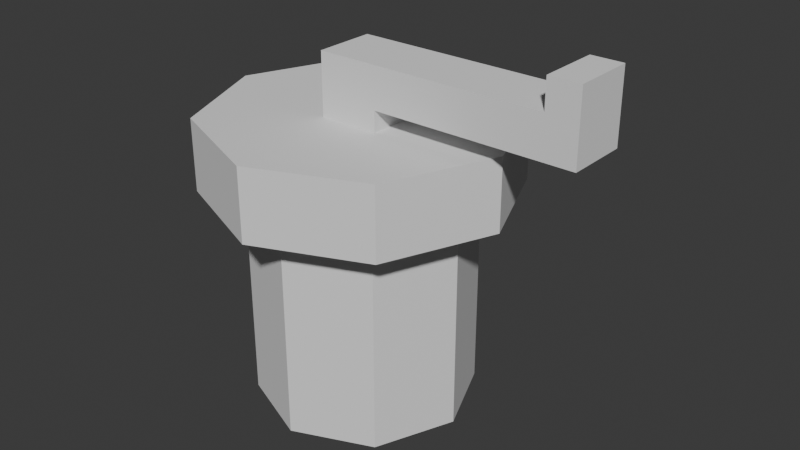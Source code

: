 # Source: winch.blend  (saved by Blender 5.2.44; exported with 4.5.12 LTS)
import bpy
from mathutils import Matrix  # noqa: F401  (used for matrix-valued properties, if any)

bpy.ops.wm.read_factory_settings(use_empty=True)
scene = bpy.context.scene
scene.name = 'Scene'

# ---- collections
col_collection = bpy.data.collections.new('Collection'); scene.collection.children.link(col_collection)

# ---- world
world_world = bpy.data.worlds.new('World'); scene.world = world_world
world_world.use_nodes = True; world_world.node_tree.nodes.clear()
_N = world_world.node_tree.nodes; _L = world_world.node_tree.links
n0 = _N.new('ShaderNodeOutputWorld'); n0.name = 'World Output'; n0.location = (200, 100)
n1 = _N.new('ShaderNodeBackground'); n1.name = 'Background'; n1.location = (-200, 100)
n1.inputs[0].default_value = (0.05088, 0.05088, 0.05088, 1.0)
_L.new(n1.outputs[0], n0.inputs[0])
n0.is_active_output = True
world_world.color = (0.05088, 0.05088, 0.05088)
world_world.sun_shadow_jitter_overblur = 0.0

# ---- meshes
me_cylinder = bpy.data.meshes.new('Cylinder')
me_cylinder.from_pydata([(4.662e-09, 0.721, -0.01962), (4.662e-09, 0.721, 1.049), (0.5099, 0.5099, -0.01962), (0.5099, 0.5099, 1.049), (0.721, -2.331e-09, -0.01962), (0.721, -2.331e-09, 1.049), (0.5099, -0.5099, -0.01962), (0.5099, -0.5099, 1.049), (4.662e-09, -0.721, -0.01962), (4.662e-09, -0.721, 1.049), (-0.5099, -0.5099, -0.01962), (-0.5099, -0.5099, 1.049), (-0.721, -2.331e-09, -0.01962), (-0.721, -2.331e-09, 1.049), (-0.5099, 0.5099, -0.01962), (-0.5099, 0.5099, 1.049), (-9.015e-11, 1.005, 0.9875), (-9.015e-11, 1.005, 1.318), (0.7109, 0.7109, 0.9875), (0.7109, 0.7109, 1.318), (1.005, 1.529e-09, 0.9875), (1.005, 1.529e-09, 1.318), (0.7109, -0.7109, 0.9875), (0.7109, -0.7109, 1.318), (-9.015e-11, -1.005, 0.9875), (-9.015e-11, -1.005, 1.318), (-0.7109, -0.7109, 0.9875), (-0.7109, -0.7109, 1.318), (-1.005, 1.529e-09, 0.9875), (-1.005, 1.529e-09, 1.318), (-0.7109, 0.7109, 0.9875), (-0.7109, 0.7109, 1.318), (-0.1335, -0.1986, 1.206), (-0.1335, -0.1986, 1.414), (-0.1335, 0.1986, 1.206), (-0.1335, 0.1986, 1.414), (0.2637, -0.1986, 1.206), (0.2637, -0.1986, 1.414), (0.2637, 0.1986, 1.206), (0.2637, 0.1986, 1.414), (-0.1335, -0.1986, 1.602), (-0.1335, 0.1986, 1.602), (0.2637, 0.1986, 1.602), (0.2637, -0.1986, 1.602), (1.37, 0.1986, 1.414), (1.37, -0.1986, 1.414), (1.37, 0.1986, 1.602), (1.37, -0.1986, 1.602), (1.574, 0.1986, 1.414), (1.574, -0.1986, 1.414), (1.574, 0.1986, 1.602), (1.574, -0.1986, 1.602), (1.37, 0.1986, 1.738), (1.37, -0.1986, 1.738), (1.574, 0.1986, 1.738), (1.574, -0.1986, 1.738)], [], [(0, 1, 3, 2), (2, 3, 5, 4), (4, 5, 7, 6), (6, 7, 9, 8), (8, 9, 11, 10), (10, 11, 13, 12), (3, 1, 15, 13, 11, 9, 7, 5), (12, 13, 15, 14), (14, 15, 1, 0), (0, 2, 4, 6, 8, 10, 12, 14), (16, 17, 19, 18), (18, 19, 21, 20), (20, 21, 23, 22), (22, 23, 25, 24), (24, 25, 27, 26), (26, 27, 29, 28), (19, 17, 31, 29, 27, 25, 23, 21), (28, 29, 31, 30), (30, 31, 17, 16), (16, 18, 20, 22, 24, 26, 28, 30), (32, 33, 35, 34), (34, 35, 39, 38), (38, 39, 37, 36), (36, 37, 33, 32), (34, 38, 36, 32), (35, 33, 40, 41), (42, 41, 40, 43), (33, 37, 43, 40), (39, 35, 41, 42), (43, 37, 45, 47), (47, 45, 49, 51), (42, 43, 47, 46), (37, 39, 44, 45), (39, 42, 46, 44), (49, 48, 50, 51), (45, 44, 48, 49), (44, 46, 50, 48), (50, 46, 52, 54), (52, 53, 55, 54), (47, 51, 55, 53), (51, 50, 54, 55), (46, 47, 53, 52)])
_uv = me_cylinder.uv_layers.new(name='UVMap')
_uv.uv.foreach_set('vector', [1.0, 0.5, 1.0, 1.0, 0.875, 1.0, 0.875, 0.5, 0.875, 0.5, 0.875, 1.0, 0.75, 1.0, 0.75, 0.5, 0.75, 0.5, 0.75, 1.0, 0.625, 1.0, 0.625, 0.5, 0.625, 0.5, 0.625, 1.0, 0.5, 1.0, 0.5, 0.5, 0.5, 0.5, 0.5, 1.0, 0.375, 1.0, 0.375, 0.5, 0.375, 0.5, 0.375, 1.0, 0.25, 1.0, 0.25, 0.5, 0.4197, 0.4197, 0.25, 0.49, 0.08029, 0.4197, 0.01, 0.25, 0.08029, 0.08029, 0.25, 0.01, 0.4197, 0.08029, 0.49, 0.25, 0.25, 0.5, 0.25, 1.0, 0.125, 1.0, 0.125, 0.5, 0.125, 0.5, 0.125, 1.0, 0.0, 1.0, 0.0, 0.5, 0.75, 0.49, 0.9197, 0.4197, 0.99, 0.25, 0.9197, 0.08029, 0.75, 0.01, 0.5803, 0.08029, 0.51, 0.25, 0.5803, 0.4197, 1.0, 0.5, 1.0, 1.0, 0.875, 1.0, 0.875, 0.5, 0.875, 0.5, 0.875, 1.0, 0.75, 1.0, 0.75, 0.5, 0.75, 0.5, 0.75, 1.0, 0.625, 1.0, 0.625, 0.5, 0.625, 0.5, 0.625, 1.0, 0.5, 1.0, 0.5, 0.5, 0.5, 0.5, 0.5, 1.0, 0.375, 1.0, 0.375, 0.5, 0.375, 0.5, 0.375, 1.0, 0.25, 1.0, 0.25, 0.5, 0.4197, 0.4197, 0.25, 0.49, 0.08029, 0.4197, 0.01, 0.25, 0.08029, 0.08029, 0.25, 0.01, 0.4197, 0.08029, 0.49, 0.25, 0.25, 0.5, 0.25, 1.0, 0.125, 1.0, 0.125, 0.5, 0.125, 0.5, 0.125, 1.0, 0.0, 1.0, 0.0, 0.5, 0.75, 0.49, 0.9197, 0.4197, 0.99, 0.25, 0.9197, 0.08029, 0.75, 0.01, 0.5803, 0.08029, 0.51, 0.25, 0.5803, 0.4197, 0.375, 0.0, 0.625, 0.0, 0.625, 0.25, 0.375, 0.25, 0.375, 0.25, 0.625, 0.25, 0.625, 0.5, 0.375, 0.5, 0.375, 0.5, 0.625, 0.5, 0.625, 0.75, 0.375, 0.75, 0.375, 0.75, 0.625, 0.75, 0.625, 1.0, 0.375, 1.0, 0.125, 0.5, 0.375, 0.5, 0.375, 0.75, 0.125, 0.75, 0.625, 0.25, 0.625, 0.0, 0.625, 0.0, 0.625, 0.25, 0.625, 0.5, 0.875, 0.5, 0.875, 0.75, 0.625, 0.75, 0.625, 1.0, 0.625, 0.75, 0.625, 0.75, 0.625, 1.0, 0.625, 0.5, 0.625, 0.25, 0.625, 0.25, 0.625, 0.5, 0.625, 0.75, 0.625, 0.75, 0.625, 0.75, 0.625, 0.75, 0.625, 0.75, 0.625, 0.75, 0.625, 0.75, 0.625, 0.75, 0.625, 0.5, 0.625, 0.75, 0.625, 0.75, 0.625, 0.5, 0.625, 0.75, 0.625, 0.5, 0.625, 0.5, 0.625, 0.75, 0.625, 0.5, 0.625, 0.5, 0.625, 0.5, 0.625, 0.5, 0.625, 0.75, 0.625, 0.5, 0.625, 0.5, 0.625, 0.75, 0.625, 0.75, 0.625, 0.5, 0.625, 0.5, 0.625, 0.75, 0.625, 0.5, 0.625, 0.5, 0.625, 0.5, 0.625, 0.5, 0.625, 0.5, 0.625, 0.5, 0.625, 0.5, 0.625, 0.5, 0.625, 0.5, 0.625, 0.75, 0.625, 0.75, 0.625, 0.5, 0.625, 0.75, 0.625, 0.75, 0.625, 0.75, 0.625, 0.75, 0.625, 0.75, 0.625, 0.5, 0.625, 0.5, 0.625, 0.75, 0.625, 0.5, 0.625, 0.75, 0.625, 0.75, 0.625, 0.5])
me_cylinder.update()

# ---- objects
ob_cylinder = bpy.data.objects.new('Cylinder', me_cylinder)

# ---- transforms, parenting, visibility, modifiers, constraints
ob_cylinder.location = (0.0, 0.0, 0.0)
ob_cylinder.scale = (0.1114, 0.1114, 0.1581)

# ---- collection membership
col_collection.objects.link(ob_cylinder)

# ---- scene / render settings (as saved in the file)
scene.frame_start = 1; scene.frame_end = 250; scene.frame_set(1)
scene.render.engine = 'BLENDER_EEVEE_NEXT'
scene.render.bake_bias = 0.0
scene.render.bake_samples = 0
scene.render.compositor_device = 'GPU'
scene.eevee.use_volume_custom_range = False
scene.eevee.fast_gi_thickness_near = 0.1
scene.eevee.fast_gi_thickness_far = 0.0
scene.eevee.ray_tracing_options.screen_trace_thickness = 0.1
bpy.context.view_layer.update()

# ---- added for rendering (the .blend has no active camera and no usable light): camera, sun
cam_auto = bpy.data.cameras.new('AutoCamera')
cam_auto.lens = 50.0
cam_auto.sensor_width = 36.0
cam_auto.clip_end = 1000.0
ob_auto_camera = bpy.data.objects.new('AutoCamera', cam_auto)
scene.collection.objects.link(ob_auto_camera)
ob_auto_camera.location = (0.455633, -0.508769, 0.474961)
ob_auto_camera.rotation_euler = (1.09748, -7.21219e-08, 0.694738)
scene.camera = ob_auto_camera
light_auto_sun = bpy.data.lights.new('AutoSun', 'SUN')
light_auto_sun.energy = 3.0
light_auto_sun.angle = 0.0523599
ob_auto_sun = bpy.data.objects.new('AutoSun', light_auto_sun)
scene.collection.objects.link(ob_auto_sun)
ob_auto_sun.rotation_euler = (0.872665, 0.174533, 0.523599)
bpy.context.view_layer.update()
